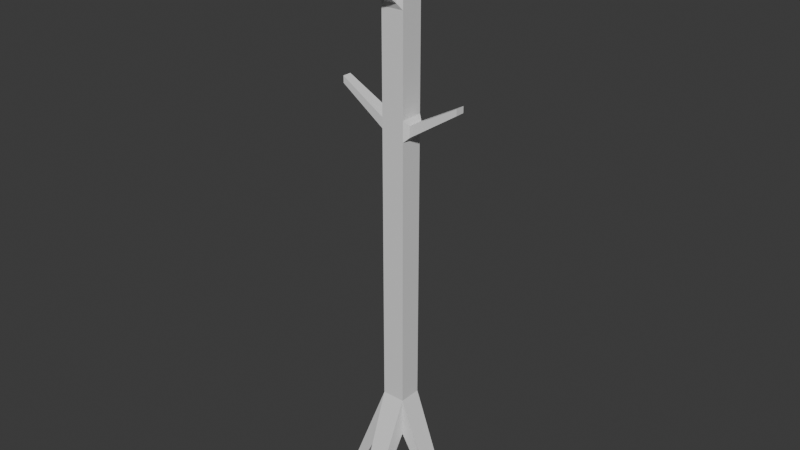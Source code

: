 # Source: perchero.blend  (saved by Blender 5.2.44; exported with 4.5.12 LTS)
import bpy
from mathutils import Matrix  # noqa: F401  (used for matrix-valued properties, if any)

bpy.ops.wm.read_factory_settings(use_empty=True)
scene = bpy.context.scene
scene.name = 'Scene'

# ---- collections
col_collection = bpy.data.collections.new('Collection'); scene.collection.children.link(col_collection)

# ---- materials (node trees are filled in below, after node groups)
mat_material = bpy.data.materials.new('Material')
mat_material.alpha_threshold = 0.0
mat_material.use_backface_culling_lightprobe_volume = False
mat_material.roughness = 0.5
mat_material.line_color = (0.0, 0.0, 0.0, 1.0)

# ---- material node trees
mat_material.use_nodes = True; mat_material.node_tree.nodes.clear()
_N = mat_material.node_tree.nodes; _L = mat_material.node_tree.links
n0 = _N.new('ShaderNodeOutputMaterial'); n0.name = 'Material Output'; n0.location = (200, 100)
n1 = _N.new('ShaderNodeBsdfPrincipled'); n1.name = 'Principled BSDF'; n1.location = (-200, 100)
n1.inputs[10].default_value = 0.005
_L.new(n1.outputs[0], n0.inputs[0])
n0.is_active_output = True

# ---- world
world_world = bpy.data.worlds.new('World'); scene.world = world_world
world_world.use_nodes = True; world_world.node_tree.nodes.clear()
_N = world_world.node_tree.nodes; _L = world_world.node_tree.links
n0 = _N.new('ShaderNodeOutputWorld'); n0.name = 'World Output'; n0.location = (200, 100)
n1 = _N.new('ShaderNodeBackground'); n1.name = 'Background'; n1.location = (-200, 100)
n1.inputs[0].default_value = (0.05088, 0.05088, 0.05088, 1.0)
_L.new(n1.outputs[0], n0.inputs[0])
n0.is_active_output = True
world_world.color = (0.05088, 0.05088, 0.05088)
world_world.sun_shadow_jitter_overblur = 0.0

# ---- meshes
me_cube = bpy.data.meshes.new('Cube')
me_cube.from_pydata([(0.5633, 0.5633, 1.057), (1.0, 0.9743, -1.003), (0.5633, -0.5633, 1.057), (1.0, -1.0, -0.9936), (-0.5633, 0.5633, 1.057), (-1.0, 1.0, -0.9936), (-0.5633, -0.5633, 1.057), (-1.0, -1.0, -0.9936), (1.0, 0.9743, -0.8388), (-1.0, -1.0, -0.838), (1.0, -1.0, -0.838), (-1.0, 1.0, -0.838), (1.0, -1.0, -0.838), (1.0, -1.0, -0.9936), (-4.43, 0.5973, -1.288), (-4.43, -0.7323, -1.288), (-5.114, 0.5973, -1.287), (-5.114, -0.7323, -1.287), (0.547, 3.814, -1.288), (-0.7826, 3.814, -1.288), (0.547, 4.36, -1.287), (-0.7826, 4.36, -1.287), (0.547, -4.924, -1.288), (0.547, -4.335, -1.288), (-0.7826, -4.335, -1.288), (-0.7826, -4.924, -1.288), (4.954, 0.5973, -1.287), (4.433, 0.5973, -1.288), (4.954, -0.7323, -1.287), (4.433, -0.7323, -1.288), (-1.295, -0.6064, 0.2432), (-0.5667, -1.206, 0.7396), (0.5667, 1.206, 0.7396), (1.386, 0.6979, 0.2428), (0.5667, -1.206, 0.7396), (1.386, -0.6979, 0.2428), (-0.5667, 1.206, 0.7396), (-1.295, 0.6064, 0.2432), (-1.295, -0.6064, 0.285), (-0.5667, -1.206, 0.7028), (0.5667, 1.206, 0.7028), (1.386, 0.6979, 0.2854), (0.5667, -1.206, 0.7028), (1.386, -0.6979, 0.2854), (-0.5667, 1.206, 0.7028), (-1.295, 0.6064, 0.285), (1.0, 1.0, 0.3039), (1.0, 1.0, 0.2243), (1.0, -1.0, 0.3039), (1.0, -1.0, 0.2243), (5.47, 0.4065, 0.3885), (5.47, 0.4065, 0.3637), (5.47, -0.4065, 0.3885), (5.47, -0.4065, 0.3637), (-1.0, 1.0, 0.3039), (-1.0, 1.0, 0.2243), (-1.0, -1.0, 0.2243), (-1.0, -1.0, 0.3039), (-5.43, 0.3902, 0.3907), (-5.43, 0.3902, 0.3638), (-5.43, -0.3902, 0.3638), (-5.43, -0.3902, 0.3907), (-1.0, -1.0, 0.6814), (-1.0, -1.0, 0.761), (-1.0, 1.0, 0.761), (1.0, 1.0, 0.761), (1.0, -1.0, 0.761), (1.0, 1.0, 0.6814), (1.0, -1.0, 0.6814), (-1.0, 1.0, 0.6814), (-0.3572, 4.606, 0.8456), (0.3572, 4.606, 0.8456), (0.3572, 4.606, 0.8224), (-0.3572, 4.606, 0.8224), (-0.3572, -4.644, 0.8244), (-0.3572, -4.644, 0.8476), (0.3572, -4.644, 0.8476), (0.3572, -4.644, 0.8244), (1.0, -1.0, 1.006), (-1.0, -1.0, 1.006), (1.0, 1.0, 1.006), (-1.0, 1.0, 1.006)], [], [(0, 4, 6, 2), (66, 78, 79, 63), (63, 79, 81, 64), (5, 1, 3, 7), (65, 80, 78, 66), (64, 81, 80, 65), (8, 1, 18, 20), (3, 1, 13), (7, 9, 17, 15), (7, 3, 23, 24), (12, 13, 29, 28), (8, 10, 12), (10, 3, 13, 12), (15, 17, 16, 14), (5, 7, 15, 14), (9, 11, 16, 17), (11, 5, 14, 16), (19, 21, 20, 18), (5, 11, 21, 19), (11, 8, 20, 21), (1, 5, 19, 18), (23, 22, 25, 24), (10, 9, 25, 22), (3, 10, 22, 23), (9, 7, 24, 25), (27, 26, 28, 29), (13, 1, 27, 29), (1, 8, 26, 27), (8, 12, 28, 26), (11, 55, 47, 8), (40, 44, 73, 72), (8, 47, 49, 10), (67, 65, 66, 68), (9, 56, 55, 11), (62, 63, 64, 69), (10, 49, 56, 9), (31, 39, 74, 75), (49, 48, 57, 56), (48, 68, 62, 57), (38, 45, 58, 61), (57, 62, 69, 54), (43, 35, 53, 52), (46, 67, 68, 48), (55, 54, 46, 47), (54, 69, 67, 46), (41, 33, 47, 46), (35, 43, 48, 49), (33, 35, 49, 47), (43, 41, 46, 48), (51, 50, 52, 53), (35, 33, 51, 53), (33, 41, 50, 51), (41, 43, 52, 50), (37, 45, 54, 55), (30, 37, 55, 56), (38, 30, 56, 57), (45, 38, 57, 54), (60, 61, 58, 59), (37, 30, 60, 59), (30, 38, 61, 60), (45, 37, 59, 58), (39, 31, 63, 62), (32, 36, 64, 65), (31, 34, 66, 63), (40, 32, 65, 67), (34, 42, 68, 66), (36, 44, 69, 64), (42, 39, 62, 68), (44, 40, 67, 69), (73, 70, 71, 72), (44, 36, 70, 73), (32, 40, 72, 71), (36, 32, 71, 70), (77, 76, 75, 74), (39, 42, 77, 74), (42, 34, 76, 77), (34, 31, 75, 76), (2, 6, 79, 78), (0, 2, 78, 80), (6, 4, 81, 79), (4, 0, 80, 81)])
_k = set([(0, 2), (0, 4), (0, 80), (2, 6), (2, 78), (4, 6), (4, 81), (6, 79), (8, 20), (8, 26), (8, 47), (9, 17), (9, 25), (9, 56), (10, 12), (10, 22), (10, 49), (11, 16), (11, 21), (11, 55), (12, 28), (46, 67), (48, 49), (48, 68), (54, 55), (54, 69), (57, 62), (63, 79), (64, 69), (64, 81), (65, 67), (65, 80), (66, 68), (66, 78)])
me_cube.attributes.new('sharp_edge', 'BOOLEAN', 'EDGE').data.foreach_set('value', [ (min(e.vertices), max(e.vertices)) in _k for e in me_cube.edges])
_uv = me_cube.uv_layers.new(name='UVMap')
_uv.uv.foreach_set('vector', [0.4753, 0.3576, 0.3266, 0.3036, 0.3345, 0.1493, 0.5156, 0.1788, 0.5581, 0.09384, 0.5581, 0.09384, 0.5581, 0.09384, 0.5581, 0.09384, 0.2385, 0.0837, 0.2721, 0.08362, 0.2717, 0.3386, 0.2392, 0.357, 0.5017, 0.09594, 0.5292, 0.06703, 0.5581, 0.09384, 0.531, 0.1231, 0.5581, 0.09384, 0.5581, 0.09384, 0.5581, 0.09384, 0.5581, 0.09384, 0.2392, 0.357, 0.2717, 0.3386, 0.5096, 0.461, 0.4883, 0.5002, 0.3118, 0.6879, 0.3304, 0.6759, 0.2325, 0.915, 0.231, 0.9224, 0.5581, 0.09384, 0.5292, 0.06703, 0.5581, 0.09382, 0.7316, 0.3002, 0.7195, 0.3014, 0.7316, 0.01792, 0.7284, 0.02948, 0.531, 0.1231, 0.5581, 0.09384, 0.6009, 0.1459, 0.5829, 0.1654, 0.01165, 0.9424, -5.513e-09, 0.9401, 0.02983, 0.6778, 0.02692, 0.672, 0.5581, 0.09384, 0.5581, 0.09384, 0.5581, 0.09384, 0.5581, 0.09384, 0.5581, 0.09384, 0.5581, 0.09382, 0.5581, 0.09384, 0.7284, 0.02948, 0.7316, 0.01792, 0.6756, 1.563e-08, 0.6755, 0.01449, 0.5017, 0.09594, 0.531, 0.1231, 0.4803, 0.1698, 0.4609, 0.1518, 0.7195, 0.3014, 0.5814, 0.2872, 0.6756, 1.563e-08, 0.7316, 0.01792, 0.5814, 0.2872, 0.5618, 0.3029, 0.6755, 0.01449, 0.6756, 1.563e-08, 0.167, 0.8991, 0.166, 0.905, 0.231, 0.9224, 0.2325, 0.915, 0.1621, 0.6774, 0.1742, 0.6759, 0.166, 0.905, 0.167, 0.8991, 0.1742, 0.6759, 0.3118, 0.6879, 0.231, 0.9224, 0.166, 0.905, 0.5292, 0.06703, 0.5017, 0.09594, 0.4633, 0.05431, 0.4814, 0.03487, 0.5581, 0.09384, 0.5581, 0.09384, 0.5581, 0.09384, 0.5581, 0.09384, 0.5581, 0.09384, 0.5581, 0.09384, 0.5581, 0.09384, 0.5581, 0.09384, 0.5581, 0.09384, 0.5581, 0.09384, 0.5581, 0.09384, 0.5581, 0.09384, 0.5581, 0.09384, 0.5581, 0.09384, 0.5581, 0.09384, 0.5581, 0.09384, 0.09845, 0.6807, 0.09778, 0.6753, 0.02692, 0.672, 0.02983, 0.6778, 0.5581, 0.09382, 0.5292, 0.06703, 0.5815, 0.02172, 0.6009, 0.03976, 0.1567, 0.9389, 0.1454, 0.9424, 0.09778, 0.6753, 0.09845, 0.6807, 0.1454, 0.9424, 0.01165, 0.9424, 0.02692, 0.672, 0.09778, 0.6753, 0.02076, 0.3575, 0.1659, 0.3571, 0.1666, 0.6304, 0.02008, 0.6308, 0.8462, 0.5939, 0.9169, 0.5939, 0.9038, 0.806, 0.8593, 0.806, 0.5581, 0.09384, 0.5581, 0.09384, 0.5581, 0.09384, 0.5581, 0.09384, 0.5581, 0.09384, 0.5581, 0.09384, 0.5581, 0.09384, 0.5581, 0.09384, 0.02008, 0.08424, 0.1652, 0.08388, 0.1659, 0.3571, 0.02076, 0.3575, 0.2277, 0.08373, 0.2385, 0.0837, 0.2392, 0.357, 0.2284, 0.357, 0.5581, 0.09384, 0.5581, 0.09384, 0.5581, 0.09384, 0.5581, 0.09384, 0.837, 0.5162, 0.8349, 0.5148, 0.8594, 0.3029, 0.8606, 0.303, 0.5581, 0.09384, 0.5581, 0.09384, 0.5581, 0.09384, 0.5581, 0.09384, 0.5581, 0.09384, 0.5581, 0.09384, 0.5581, 0.09384, 0.5581, 0.09384, 0.8399, 0.2545, 0.7554, 0.257, 0.7779, 9.032e-05, 0.818, 0.0005863, 0.1761, 0.08386, 0.2277, 0.08373, 0.2284, 0.357, 0.1768, 0.3571, 0.7054, 0.8342, 0.7029, 0.8333, 0.7295, 0.581, 0.7309, 0.5811, 0.5581, 0.09384, 0.5581, 0.09384, 0.5581, 0.09384, 0.5581, 0.09384, 0.1659, 0.3571, 0.1768, 0.3571, 0.1775, 0.6304, 0.1666, 0.6304, 0.1768, 0.3571, 0.2284, 0.357, 0.229, 0.6302, 0.1775, 0.6304, 0.7997, 0.832, 0.8023, 0.8311, 0.8192, 0.8555, 0.8151, 0.8581, 0.7029, 0.8333, 0.7054, 0.8342, 0.6899, 0.8581, 0.6865, 0.8558, 0.6677, 0.327, 0.5806, 0.327, 0.5618, 0.3029, 0.6865, 0.3029, 0.7054, 0.8342, 0.7997, 0.832, 0.8151, 0.8581, 0.6899, 0.8581, 0.6495, 0.5818, 0.6495, 0.5833, 0.5988, 0.5833, 0.5988, 0.5818, 0.5806, 0.327, 0.6677, 0.327, 0.6495, 0.5818, 0.5988, 0.5818, 0.8023, 0.8311, 0.7997, 0.832, 0.7752, 0.5815, 0.7765, 0.5814, 0.7997, 0.832, 0.7054, 0.8342, 0.7309, 0.5811, 0.7752, 0.5815, 0.7529, 0.2558, 0.7554, 0.257, 0.734, 0.2753, 0.7316, 0.2724, 0.711, 0.5625, 0.7867, 0.5625, 0.8112, 0.581, 0.6865, 0.581, 0.8399, 0.2545, 0.8423, 0.2533, 0.8651, 0.2718, 0.862, 0.2753, 0.7554, 0.257, 0.8399, 0.2545, 0.862, 0.2753, 0.734, 0.2753, 0.7245, 0.3046, 0.7245, 0.3029, 0.7732, 0.3029, 0.7732, 0.3046, 0.7867, 0.5625, 0.711, 0.5625, 0.7245, 0.3046, 0.7732, 0.3046, 0.8423, 0.2533, 0.8399, 0.2545, 0.818, 0.0005863, 0.8194, 0.0004987, 0.7554, 0.257, 0.7529, 0.2558, 0.7764, -6.14e-10, 0.7779, 9.032e-05, 0.8349, 0.5148, 0.837, 0.5162, 0.8128, 0.529, 0.8112, 0.5257, 0.9744, 0.01276, 0.8934, 0.01475, 0.8673, -9.626e-10, 0.9984, 4.512e-10, 0.837, 0.5162, 0.918, 0.5142, 0.944, 0.529, 0.8128, 0.529, 0.9765, 0.01412, 0.9744, 0.01276, 0.9984, 4.512e-10, 1.0, 0.003191, 0.918, 0.5142, 0.9201, 0.5128, 0.9461, 0.5247, 0.944, 0.529, 0.8934, 0.01475, 0.8914, 0.0162, 0.8651, 0.004259, 0.8673, -9.626e-10, 0.5888, 0.7993, 0.6595, 0.7993, 0.6865, 0.8122, 0.5618, 0.8122, 0.9169, 0.5939, 0.8462, 0.5939, 0.8192, 0.581, 0.9439, 0.581, 0.9038, 0.806, 0.9038, 0.8075, 0.8593, 0.8075, 0.8593, 0.806, 0.8914, 0.0162, 0.8934, 0.01475, 0.9248, 0.2241, 0.9236, 0.2243, 0.9744, 0.01276, 0.9765, 0.01412, 0.9607, 0.2222, 0.9595, 0.2221, 0.8934, 0.01475, 0.9744, 0.01276, 0.9595, 0.2221, 0.9248, 0.2241, 0.6019, 0.5848, 0.6019, 0.5833, 0.6464, 0.5833, 0.6464, 0.5848, 0.6595, 0.7993, 0.5888, 0.7993, 0.6019, 0.5848, 0.6464, 0.5848, 0.9201, 0.5128, 0.918, 0.5142, 0.8954, 0.3037, 0.8966, 0.3036, 0.918, 0.5142, 0.837, 0.5162, 0.8606, 0.303, 0.8954, 0.3037, 0.5581, 0.09384, 0.5581, 0.09384, 0.5581, 0.09384, 0.5581, 0.09384, 0.5581, 0.09384, 0.5581, 0.09384, 0.5581, 0.09384, 0.5581, 0.09384, 0.3345, 0.1493, 0.3266, 0.3036, 0.2717, 0.3386, 0.2721, 0.08362, 0.3266, 0.3036, 0.4753, 0.3576, 0.5096, 0.461, 0.2717, 0.3386])
me_cube.materials.append(mat_material)
me_cube.use_mirror_vertex_groups = False
me_cube.update()

# ---- objects
ob_cube = bpy.data.objects.new('Cube', me_cube)

# ---- transforms, parenting, visibility, modifiers, constraints
ob_cube.location = (0.0, 0.0, 7.033)
ob_cube.scale = (0.2468, 0.2468, 5.454)
ob_cube.lock_rotations_4d = False
ob_cube.empty_display_type = 'ARROWS'
ob_cube.lineart.crease_threshold = 0.0

# ---- collection membership
col_collection.objects.link(ob_cube)

# ---- scene / render settings (as saved in the file)
scene.frame_start = 1; scene.frame_end = 250; scene.frame_set(1)
scene.render.engine = 'BLENDER_EEVEE_NEXT'
scene.render.bake_bias = 0.0
scene.render.bake_samples = 0
scene.render.compositor_device = 'GPU'
scene.eevee.use_volume_custom_range = False
scene.eevee.fast_gi_thickness_near = 0.1
scene.eevee.fast_gi_thickness_far = 0.0
scene.eevee.ray_tracing_options.screen_trace_thickness = 0.1
bpy.context.view_layer.update()

# ---- added for rendering (the .blend has no active camera and no usable light): camera, sun
cam_auto = bpy.data.cameras.new('AutoCamera')
cam_auto.lens = 50.0
cam_auto.sensor_width = 36.0
cam_auto.clip_end = 1000.0
ob_auto_camera = bpy.data.objects.new('AutoCamera', cam_auto)
scene.collection.objects.link(ob_auto_camera)
ob_auto_camera.location = (12.2915, -14.783, 16.2314)
ob_auto_camera.rotation_euler = (1.09748, -7.21219e-08, 0.694738)
scene.camera = ob_auto_camera
light_auto_sun = bpy.data.lights.new('AutoSun', 'SUN')
light_auto_sun.energy = 3.0
light_auto_sun.angle = 0.0523599
ob_auto_sun = bpy.data.objects.new('AutoSun', light_auto_sun)
scene.collection.objects.link(ob_auto_sun)
ob_auto_sun.rotation_euler = (0.872665, 0.174533, 0.523599)
bpy.context.view_layer.update()
